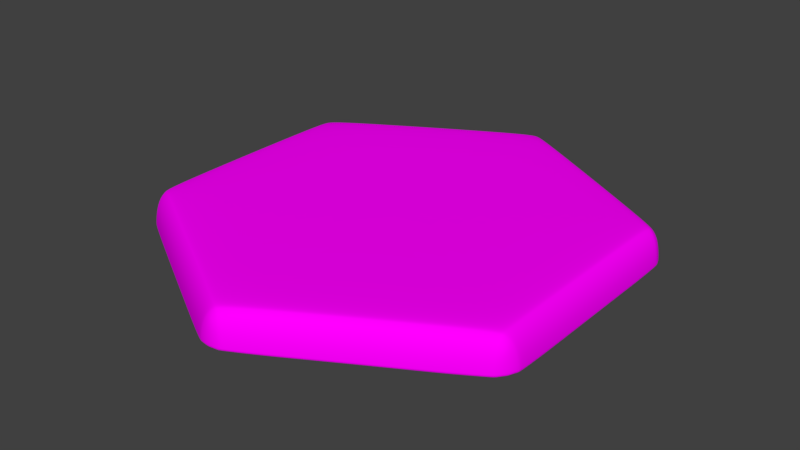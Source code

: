 # Source: HEX_Base_Water.blend  (saved by Blender 2.79.0; exported with 4.5.12 LTS)
import bpy
from mathutils import Matrix  # noqa: F401  (used for matrix-valued properties, if any)

bpy.ops.wm.read_factory_settings(use_empty=True)
scene = bpy.context.scene
scene.name = 'Scene'

# ---- collections
col_collection_10 = bpy.data.collections.new('Collection 10'); scene.collection.children.link(col_collection_10)

# ---- images (referenced by path relative to the original .blend; pixels are not part of the script)
import os
ASSET_DIR = os.environ.get("B2B_ASSET_DIR", "")  # directory of the original .blend (textures are referenced by path, not embedded)
HERE = os.path.dirname(os.path.abspath(__file__))  # packed textures are extracted next to this script under _unpacked/

def load_image(name, relpath, width, height, colorspace="sRGB"):
    """Load a texture the original file referenced (path relative to the .blend, or extracted next to this script)."""
    p = next((c for c in (os.path.join(HERE, relpath), os.path.join(ASSET_DIR, relpath)) if relpath and os.path.exists(c)), "")
    if p:
        img = bpy.data.images.load(p, check_existing=True)
        img.name = name
    else:  # same state as the original file: an image datablock whose file is absent (Cycles renders it pink)
        img = bpy.data.images.new(name, width, height)
        img.source = "FILE"
        img.filepath = "//" + (relpath or name)
    img.colorspace_settings.name = colorspace
    return img
img_hex_base_water_png = load_image('HEX_Base_Water.png', 'HEX_Base_Water.png', 1024, 1024, 'sRGB')

# ---- materials (node trees are filled in below, after node groups)
mat_hex_base_water = bpy.data.materials.new('HEX_Base_Water')
mat_hex_base_water.alpha_threshold = 0.0
mat_hex_base_water.roughness = 0.5

# ---- material node trees
mat_hex_base_water.use_nodes = True; mat_hex_base_water.node_tree.nodes.clear()
_N = mat_hex_base_water.node_tree.nodes; _L = mat_hex_base_water.node_tree.links
n0 = _N.new('ShaderNodeOutputMaterial'); n0.name = 'Material Output'; n0.location = (300, 300)
n1 = _N.new('ShaderNodeBsdfDiffuse'); n1.name = 'Diffuse BSDF'; n1.location = (10, 300)
n2 = _N.new('ShaderNodeTexImage'); n2.name = 'Image Texture'; n2.location = (-628, 430)
n2.width = 252
n2.image = img_hex_base_water_png
_L.new(n1.outputs[0], n0.inputs[0])
_L.new(n2.outputs[0], n1.inputs[0])
n0.is_active_output = True

# ---- world
world_world = bpy.data.worlds.new('World'); scene.world = world_world
world_world.color = (0.05088, 0.05088, 0.05088)
world_world.use_sun_shadow = False
world_world.sun_shadow_jitter_overblur = 0.0
world_world.cycles.sampling_method = 'MANUAL'

# ---- meshes
me_cylinder_005 = bpy.data.meshes.new('Cylinder.005')
me_cylinder_005.from_pydata([(-0.104, 1.32, -0.15), (0.104, 1.32, -0.15), (-0.05627, 1.338, -0.15), (-1.339e-10, 1.345, -0.15), (0.05627, 1.338, -0.15), (7.317e-09, 1.241, 0.0), (0.104, 1.32, -0.1201), (-0.104, 1.32, -0.1201), (0.03979, 1.269, -0.00914), (0.07353, 1.293, -0.03517), (-0.03979, 1.269, -0.00914), (1.104e-08, 1.297, -0.02017), (0.02952, 1.316, -0.04127), (1.477e-08, 1.325, -0.05075), (0.05627, 1.341, -0.1201), (2.222e-08, 1.349, -0.1201), (0.09607, 1.311, -0.07412), (0.04572, 1.332, -0.07297), (1.477e-08, 1.338, -0.07536), (-0.09607, 1.311, -0.07412), (-0.07353, 1.293, -0.03517), (-0.05627, 1.341, -0.1201), (-0.04572, 1.332, -0.07297), (-0.02952, 1.316, -0.04127), (1.091, 0.75, -0.15), (1.195, 0.5699, -0.15), (1.131, 0.7179, -0.15), (1.165, 0.6724, -0.15), (1.187, 0.6204, -0.15), (1.075, 0.6207, 0.0), (1.195, 0.5699, -0.1201), (1.091, 0.75, -0.1201), (1.119, 0.5998, -0.00914), (1.157, 0.5829, -0.03517), (1.079, 0.6688, -0.00914), (1.123, 0.6487, -0.02017), (1.154, 0.6324, -0.04127), (1.148, 0.6627, -0.05075), (1.19, 0.6219, -0.1201), (1.168, 0.6743, -0.1201), (1.184, 0.5724, -0.07412), (1.176, 0.6263, -0.07297), (1.159, 0.6691, -0.07536), (1.087, 0.7388, -0.07412), (1.083, 0.7102, -0.03517), (1.133, 0.7193, -0.1201), (1.131, 0.7055, -0.07297), (1.125, 0.6835, -0.04127), (1.195, -0.5699, -0.15), (1.091, -0.75, -0.15), (1.187, -0.6204, -0.15), (1.165, -0.6724, -0.15), (1.131, -0.7179, -0.15), (1.075, -0.6207, 0.0), (1.091, -0.75, -0.1201), (1.195, -0.5699, -0.1201), (1.079, -0.6688, -0.00914), (1.083, -0.7102, -0.03517), (1.119, -0.5998, -0.00914), (1.123, -0.6487, -0.02017), (1.125, -0.6835, -0.04127), (1.148, -0.6627, -0.05075), (1.133, -0.7193, -0.1201), (1.168, -0.6743, -0.1201), (1.087, -0.7388, -0.07412), (1.131, -0.7055, -0.07297), (1.159, -0.6691, -0.07536), (1.184, -0.5724, -0.07412), (1.157, -0.5829, -0.03517), (1.19, -0.6219, -0.1201), (1.176, -0.6263, -0.07297), (1.154, -0.6324, -0.04127), (0.104, -1.32, -0.15), (-0.104, -1.32, -0.15), (0.05627, -1.338, -0.15), (-1.179e-07, -1.345, -0.15), (-0.05627, -1.338, -0.15), (-8.582e-08, -1.241, 0.0), (-0.104, -1.32, -0.1201), (0.104, -1.32, -0.1201), (-0.03979, -1.269, -0.00914), (-0.07353, -1.293, -0.03517), (0.03979, -1.269, -0.00914), (-9.627e-08, -1.297, -0.02017), (-0.02952, -1.316, -0.04127), (-1.037e-07, -1.325, -0.05075), (-0.05627, -1.341, -0.1201), (-1.224e-07, -1.349, -0.1201), (-0.09607, -1.311, -0.07412), (-0.04573, -1.332, -0.07297), (-1.075e-07, -1.338, -0.07536), (0.09607, -1.311, -0.07412), (0.07353, -1.293, -0.03517), (0.05627, -1.341, -0.1201), (0.04572, -1.332, -0.07297), (0.02952, -1.316, -0.04127), (-1.091, -0.75, -0.15), (-1.195, -0.5699, -0.15), (-1.131, -0.7179, -0.15), (-1.165, -0.6724, -0.15), (-1.187, -0.6204, -0.15), (-1.075, -0.6207, 0.0), (-1.195, -0.5699, -0.1201), (-1.091, -0.75, -0.1201), (-1.119, -0.5998, -0.00914), (-1.157, -0.5829, -0.03517), (-1.079, -0.6688, -0.00914), (-1.123, -0.6487, -0.02017), (-1.154, -0.6324, -0.04127), (-1.148, -0.6627, -0.05075), (-1.19, -0.6219, -0.1201), (-1.168, -0.6743, -0.1201), (-1.184, -0.5724, -0.07412), (-1.176, -0.6263, -0.07297), (-1.159, -0.6691, -0.07536), (-1.087, -0.7388, -0.07412), (-1.083, -0.7102, -0.03517), (-1.133, -0.7193, -0.1201), (-1.131, -0.7055, -0.07297), (-1.125, -0.6835, -0.04127), (-1.195, 0.5699, -0.15), (-1.091, 0.75, -0.15), (-1.187, 0.6204, -0.15), (-1.165, 0.6724, -0.15), (-1.131, 0.7179, -0.15), (-1.075, 0.6207, 0.0), (-1.091, 0.75, -0.1201), (-1.195, 0.5699, -0.1201), (-1.079, 0.6688, -0.00914), (-1.083, 0.7102, -0.03517), (-1.119, 0.5998, -0.00914), (-1.123, 0.6487, -0.02017), (-1.125, 0.6835, -0.04127), (-1.148, 0.6627, -0.05075), (-1.133, 0.7193, -0.1201), (-1.168, 0.6743, -0.1201), (-1.087, 0.7388, -0.07412), (-1.131, 0.7055, -0.07297), (-1.159, 0.6691, -0.07536), (-1.184, 0.5724, -0.07412), (-1.157, 0.5829, -0.03517), (-1.19, 0.6219, -0.1201), (-1.176, 0.6263, -0.07297), (-1.154, 0.6324, -0.04127)], [], [(121, 126, 7, 0), (49, 54, 79, 72), (73, 78, 103, 96), (97, 102, 127, 120), (25, 30, 55, 48), (29, 5, 125, 101, 77, 53), (1, 6, 31, 24), (5, 8, 11, 10), (8, 9, 12, 11), (10, 11, 23, 20), (11, 12, 13, 23), (6, 14, 17, 16), (14, 15, 18, 17), (16, 17, 12, 9), (17, 18, 13, 12), (7, 19, 22, 21), (19, 20, 23, 22), (21, 22, 18, 15), (22, 23, 13, 18), (29, 32, 35, 34), (32, 33, 36, 35), (34, 35, 47, 44), (35, 36, 37, 47), (30, 38, 41, 40), (38, 39, 42, 41), (40, 41, 36, 33), (41, 42, 37, 36), (31, 43, 46, 45), (43, 44, 47, 46), (45, 46, 42, 39), (46, 47, 37, 42), (53, 56, 59, 58), (56, 57, 60, 59), (58, 59, 71, 68), (59, 60, 61, 71), (54, 62, 65, 64), (62, 63, 66, 65), (64, 65, 60, 57), (65, 66, 61, 60), (55, 67, 70, 69), (67, 68, 71, 70), (69, 70, 66, 63), (70, 71, 61, 66), (77, 80, 83, 82), (80, 81, 84, 83), (82, 83, 95, 92), (83, 84, 85, 95), (78, 86, 89, 88), (86, 87, 90, 89), (88, 89, 84, 81), (89, 90, 85, 84), (79, 91, 94, 93), (91, 92, 95, 94), (93, 94, 90, 87), (94, 95, 85, 90), (101, 104, 107, 106), (104, 105, 108, 107), (106, 107, 119, 116), (107, 108, 109, 119), (102, 110, 113, 112), (110, 111, 114, 113), (112, 113, 108, 105), (113, 114, 109, 108), (103, 115, 118, 117), (115, 116, 119, 118), (117, 118, 114, 111), (118, 119, 109, 114), (125, 128, 131, 130), (128, 129, 132, 131), (130, 131, 143, 140), (131, 132, 133, 143), (126, 134, 137, 136), (134, 135, 138, 137), (136, 137, 132, 129), (137, 138, 133, 132), (127, 139, 142, 141), (139, 140, 143, 142), (141, 142, 138, 135), (142, 143, 133, 138), (31, 6, 16, 43), (43, 16, 9, 44), (44, 9, 8, 34), (34, 8, 5, 29), (0, 7, 21, 2), (2, 21, 15, 3), (3, 15, 14, 4), (4, 14, 6, 1), (30, 25, 28, 38), (38, 28, 27, 39), (39, 27, 26, 45), (45, 26, 24, 31), (55, 30, 40, 67), (67, 40, 33, 68), (68, 33, 32, 58), (58, 32, 29, 53), (54, 49, 52, 62), (62, 52, 51, 63), (63, 51, 50, 69), (69, 50, 48, 55), (79, 54, 64, 91), (91, 64, 57, 92), (92, 57, 56, 82), (82, 56, 53, 77), (78, 73, 76, 86), (86, 76, 75, 87), (87, 75, 74, 93), (93, 74, 72, 79), (103, 78, 88, 115), (115, 88, 81, 116), (116, 81, 80, 106), (106, 80, 77, 101), (102, 97, 100, 110), (110, 100, 99, 111), (111, 99, 98, 117), (117, 98, 96, 103), (127, 102, 112, 139), (139, 112, 105, 140), (140, 105, 104, 130), (130, 104, 101, 125), (126, 121, 124, 134), (134, 124, 123, 135), (135, 123, 122, 141), (141, 122, 120, 127), (7, 126, 136, 19), (19, 136, 129, 20), (20, 129, 128, 10), (10, 128, 125, 5), (0, 2, 3, 4, 1, 24, 26, 27, 28, 25, 48, 50, 51, 52, 49, 72, 74, 75, 76, 73, 96, 98, 99, 100, 97, 120, 122, 123, 124, 121)])
_uv = me_cylinder_005.uv_layers.new(name='UVMap')
_uv.uv.foreach_set('vector', [0.8761, 0.7648, 0.8754, 0.7648, 0.8754, 0.7436, 0.8761, 0.7436, 0.8624, 0.7789, 0.863, 0.7789, 0.8651, 0.7895, 0.8645, 0.7895, 0.8499, 0.7542, 0.8505, 0.7542, 0.8505, 0.7755, 0.8499, 0.7755, 0.874, 0.7788, 0.8734, 0.7788, 0.8753, 0.7682, 0.8759, 0.7682, 0.8617, 0.7543, 0.8623, 0.7543, 0.8628, 0.7755, 0.8621, 0.7755, 0.8516, 0.6967, 0.8736, 0.6851, 0.8956, 0.6967, 0.8956, 0.7198, 0.8736, 0.7314, 0.8516, 0.7198, 0.8635, 0.7402, 0.8641, 0.7402, 0.8625, 0.7509, 0.8619, 0.7509, 0.8736, 0.6851, 0.8728, 0.6846, 0.8736, 0.6841, 0.8744, 0.6846, 0.8728, 0.6846, 0.8721, 0.6841, 0.873, 0.6837, 0.8736, 0.6841, 0.8744, 0.6846, 0.8736, 0.6841, 0.8742, 0.6837, 0.8751, 0.6841, 0.8733, 0.7421, 0.8737, 0.7415, 0.8739, 0.7419, 0.8738, 0.7424, 0.8753, 0.7402, 0.8753, 0.7408, 0.8744, 0.7411, 0.8743, 0.7404, 0.8753, 0.7408, 0.8754, 0.7417, 0.8745, 0.7417, 0.8744, 0.7411, 0.8743, 0.7404, 0.8744, 0.7411, 0.8737, 0.7415, 0.8735, 0.741, 0.8744, 0.7411, 0.8745, 0.7417, 0.8739, 0.7419, 0.8737, 0.7415, 0.8754, 0.7436, 0.8745, 0.7436, 0.8745, 0.7425, 0.8754, 0.7426, 0.8745, 0.7436, 0.8736, 0.7434, 0.8738, 0.7424, 0.8745, 0.7425, 0.8754, 0.7426, 0.8745, 0.7425, 0.8745, 0.7417, 0.8754, 0.7417, 0.8745, 0.7425, 0.8738, 0.7424, 0.8739, 0.7419, 0.8745, 0.7417, 0.8516, 0.6967, 0.8507, 0.6971, 0.8506, 0.6962, 0.8515, 0.6958, 0.8507, 0.6971, 0.8499, 0.6974, 0.85, 0.6965, 0.8506, 0.6962, 0.8515, 0.6958, 0.8506, 0.6962, 0.8506, 0.6955, 0.8514, 0.695, 0.8645, 0.7528, 0.864, 0.7531, 0.8638, 0.7525, 0.864, 0.7521, 0.8623, 0.7543, 0.8623, 0.7533, 0.8633, 0.7532, 0.8633, 0.7542, 0.8623, 0.7533, 0.8624, 0.7523, 0.8633, 0.7524, 0.8633, 0.7532, 0.8633, 0.7542, 0.8633, 0.7532, 0.864, 0.7531, 0.8641, 0.754, 0.8633, 0.7532, 0.8633, 0.7524, 0.8638, 0.7525, 0.864, 0.7531, 0.8625, 0.7509, 0.8634, 0.7511, 0.8634, 0.7517, 0.8624, 0.7515, 0.8634, 0.7511, 0.8642, 0.7516, 0.864, 0.7521, 0.8634, 0.7517, 0.8624, 0.7515, 0.8634, 0.7517, 0.8633, 0.7524, 0.8624, 0.7523, 0.8634, 0.7517, 0.864, 0.7521, 0.8638, 0.7525, 0.8633, 0.7524, 0.8516, 0.7198, 0.8515, 0.7207, 0.8506, 0.7203, 0.8507, 0.7194, 0.8515, 0.7207, 0.8514, 0.7215, 0.8506, 0.721, 0.8506, 0.7203, 0.8507, 0.7194, 0.8506, 0.7203, 0.85, 0.72, 0.8499, 0.7191, 0.865, 0.7769, 0.8645, 0.7776, 0.8643, 0.7772, 0.8645, 0.7766, 0.863, 0.7789, 0.8629, 0.7783, 0.8639, 0.778, 0.864, 0.7786, 0.8629, 0.7783, 0.8628, 0.7774, 0.8638, 0.7773, 0.8639, 0.778, 0.864, 0.7786, 0.8639, 0.778, 0.8645, 0.7776, 0.8647, 0.7781, 0.8639, 0.778, 0.8638, 0.7773, 0.8643, 0.7772, 0.8645, 0.7776, 0.8628, 0.7755, 0.8637, 0.7755, 0.8638, 0.7765, 0.8628, 0.7765, 0.8637, 0.7755, 0.8646, 0.7757, 0.8645, 0.7766, 0.8638, 0.7765, 0.8628, 0.7765, 0.8638, 0.7765, 0.8638, 0.7773, 0.8628, 0.7774, 0.8638, 0.7765, 0.8645, 0.7766, 0.8643, 0.7772, 0.8638, 0.7773, 0.8736, 0.7314, 0.8744, 0.7319, 0.8736, 0.7324, 0.8728, 0.7319, 0.8744, 0.7319, 0.8751, 0.7324, 0.8742, 0.7328, 0.8736, 0.7324, 0.8728, 0.7319, 0.8736, 0.7324, 0.873, 0.7328, 0.8721, 0.7324, 0.8527, 0.7528, 0.8522, 0.7531, 0.852, 0.7525, 0.8523, 0.7521, 0.8505, 0.7542, 0.8505, 0.7533, 0.8515, 0.7532, 0.8515, 0.7542, 0.8505, 0.7533, 0.8506, 0.7523, 0.8515, 0.7524, 0.8515, 0.7532, 0.8515, 0.7542, 0.8515, 0.7532, 0.8522, 0.7531, 0.8523, 0.754, 0.8515, 0.7532, 0.8515, 0.7524, 0.852, 0.7525, 0.8522, 0.7531, 0.8507, 0.7509, 0.8517, 0.7511, 0.8516, 0.7517, 0.8506, 0.7514, 0.8517, 0.7511, 0.8525, 0.7516, 0.8523, 0.7521, 0.8516, 0.7517, 0.8506, 0.7514, 0.8516, 0.7517, 0.8515, 0.7524, 0.8506, 0.7523, 0.8516, 0.7517, 0.8523, 0.7521, 0.852, 0.7525, 0.8515, 0.7524, 0.8956, 0.7198, 0.8965, 0.7194, 0.8966, 0.7203, 0.8957, 0.7207, 0.8965, 0.7194, 0.8973, 0.7191, 0.8972, 0.72, 0.8966, 0.7203, 0.8957, 0.7207, 0.8966, 0.7203, 0.8966, 0.721, 0.8958, 0.7215, 0.8527, 0.7769, 0.8523, 0.7776, 0.852, 0.7772, 0.8522, 0.7766, 0.8507, 0.7788, 0.8506, 0.7783, 0.8516, 0.778, 0.8517, 0.7786, 0.8506, 0.7783, 0.8506, 0.7774, 0.8515, 0.7773, 0.8516, 0.778, 0.8517, 0.7786, 0.8516, 0.778, 0.8523, 0.7776, 0.8525, 0.7781, 0.8516, 0.778, 0.8515, 0.7773, 0.852, 0.7772, 0.8523, 0.7776, 0.8505, 0.7755, 0.8515, 0.7755, 0.8515, 0.7765, 0.8505, 0.7764, 0.8515, 0.7755, 0.8523, 0.7757, 0.8522, 0.7766, 0.8515, 0.7765, 0.8505, 0.7764, 0.8515, 0.7765, 0.8515, 0.7773, 0.8506, 0.7774, 0.8515, 0.7765, 0.8522, 0.7766, 0.852, 0.7772, 0.8515, 0.7773, 0.8956, 0.6967, 0.8957, 0.6958, 0.8966, 0.6962, 0.8965, 0.6971, 0.8957, 0.6958, 0.8958, 0.695, 0.8966, 0.6955, 0.8966, 0.6962, 0.8965, 0.6971, 0.8966, 0.6962, 0.8972, 0.6965, 0.8973, 0.6974, 0.8733, 0.7663, 0.8738, 0.766, 0.8739, 0.7666, 0.8737, 0.767, 0.8754, 0.7648, 0.8754, 0.7658, 0.8745, 0.7659, 0.8745, 0.7649, 0.8754, 0.7658, 0.8754, 0.7668, 0.8745, 0.7667, 0.8745, 0.7659, 0.8745, 0.7649, 0.8745, 0.7659, 0.8738, 0.766, 0.8736, 0.7651, 0.8745, 0.7659, 0.8745, 0.7667, 0.8739, 0.7666, 0.8738, 0.766, 0.8753, 0.7682, 0.8743, 0.768, 0.8744, 0.7674, 0.8753, 0.7676, 0.8743, 0.768, 0.8735, 0.7675, 0.8737, 0.767, 0.8744, 0.7674, 0.8753, 0.7676, 0.8744, 0.7674, 0.8745, 0.7667, 0.8754, 0.7668, 0.8744, 0.7674, 0.8737, 0.767, 0.8739, 0.7666, 0.8745, 0.7667, 0.8625, 0.7509, 0.8641, 0.7402, 0.8651, 0.7404, 0.8634, 0.7511, 0.8513, 0.6945, 0.8716, 0.6838, 0.8721, 0.6841, 0.8514, 0.695, 0.8514, 0.695, 0.8721, 0.6841, 0.8728, 0.6846, 0.8515, 0.6958, 0.8515, 0.6958, 0.8728, 0.6846, 0.8736, 0.6851, 0.8516, 0.6967, 0.8761, 0.7436, 0.8754, 0.7436, 0.8754, 0.7426, 0.876, 0.7427, 0.876, 0.7427, 0.8754, 0.7426, 0.8754, 0.7417, 0.876, 0.7417, 0.876, 0.7417, 0.8754, 0.7417, 0.8753, 0.7408, 0.8759, 0.7408, 0.8759, 0.7408, 0.8753, 0.7408, 0.8753, 0.7402, 0.8759, 0.7402, 0.8623, 0.7543, 0.8617, 0.7543, 0.8617, 0.7533, 0.8623, 0.7533, 0.8623, 0.7533, 0.8617, 0.7533, 0.8618, 0.7524, 0.8624, 0.7523, 0.8624, 0.7523, 0.8618, 0.7524, 0.8618, 0.7515, 0.8624, 0.7515, 0.8624, 0.7515, 0.8618, 0.7515, 0.8619, 0.7509, 0.8625, 0.7509, 0.8628, 0.7755, 0.8623, 0.7543, 0.8633, 0.7542, 0.8637, 0.7755, 0.8637, 0.7755, 0.8633, 0.7542, 0.8641, 0.754, 0.8646, 0.7757, 0.8499, 0.7191, 0.8499, 0.6974, 0.8507, 0.6971, 0.8507, 0.7194, 0.8507, 0.7194, 0.8507, 0.6971, 0.8516, 0.6967, 0.8516, 0.7198, 0.863, 0.7789, 0.8624, 0.7789, 0.8623, 0.7783, 0.8629, 0.7783, 0.8629, 0.7783, 0.8623, 0.7783, 0.8622, 0.7774, 0.8628, 0.7774, 0.8628, 0.7774, 0.8622, 0.7774, 0.8622, 0.7765, 0.8628, 0.7765, 0.8628, 0.7765, 0.8622, 0.7765, 0.8621, 0.7755, 0.8628, 0.7755, 0.8507, 0.7509, 0.8526, 0.7402, 0.8535, 0.7404, 0.8517, 0.7511, 0.8716, 0.7327, 0.8513, 0.722, 0.8514, 0.7215, 0.8721, 0.7324, 0.8721, 0.7324, 0.8514, 0.7215, 0.8515, 0.7207, 0.8728, 0.7319, 0.8728, 0.7319, 0.8515, 0.7207, 0.8516, 0.7198, 0.8736, 0.7314, 0.8505, 0.7542, 0.8499, 0.7542, 0.8499, 0.7533, 0.8505, 0.7533, 0.8505, 0.7533, 0.8499, 0.7533, 0.85, 0.7523, 0.8506, 0.7523, 0.8506, 0.7523, 0.85, 0.7523, 0.85, 0.7515, 0.8506, 0.7514, 0.8506, 0.7514, 0.85, 0.7515, 0.8501, 0.7509, 0.8507, 0.7509, 0.8505, 0.7755, 0.8505, 0.7542, 0.8515, 0.7542, 0.8515, 0.7755, 0.8515, 0.7755, 0.8515, 0.7542, 0.8523, 0.754, 0.8523, 0.7757, 0.8958, 0.7215, 0.8751, 0.7324, 0.8744, 0.7319, 0.8957, 0.7207, 0.8957, 0.7207, 0.8744, 0.7319, 0.8736, 0.7314, 0.8956, 0.7198, 0.8507, 0.7788, 0.8501, 0.7788, 0.85, 0.7782, 0.8506, 0.7783, 0.8506, 0.7783, 0.85, 0.7782, 0.85, 0.7774, 0.8506, 0.7774, 0.8506, 0.7774, 0.85, 0.7774, 0.8499, 0.7764, 0.8505, 0.7764, 0.8505, 0.7764, 0.8499, 0.7764, 0.8499, 0.7755, 0.8505, 0.7755, 0.8526, 0.7895, 0.8507, 0.7788, 0.8517, 0.7786, 0.8535, 0.7893, 0.8978, 0.6976, 0.8978, 0.7189, 0.8973, 0.7191, 0.8973, 0.6974, 0.8973, 0.6974, 0.8973, 0.7191, 0.8965, 0.7194, 0.8965, 0.6971, 0.8965, 0.6971, 0.8965, 0.7194, 0.8956, 0.7198, 0.8956, 0.6967, 0.8754, 0.7648, 0.8761, 0.7648, 0.876, 0.7658, 0.8754, 0.7658, 0.8754, 0.7658, 0.876, 0.7658, 0.876, 0.7668, 0.8754, 0.7668, 0.8754, 0.7668, 0.876, 0.7668, 0.8759, 0.7676, 0.8753, 0.7676, 0.8753, 0.7676, 0.8759, 0.7676, 0.8759, 0.7682, 0.8753, 0.7682, 0.8754, 0.7436, 0.8754, 0.7648, 0.8745, 0.7649, 0.8745, 0.7436, 0.8745, 0.7436, 0.8745, 0.7649, 0.8736, 0.7651, 0.8736, 0.7434, 0.8751, 0.6841, 0.8958, 0.695, 0.8957, 0.6958, 0.8744, 0.6846, 0.8744, 0.6846, 0.8957, 0.6958, 0.8956, 0.6967, 0.8736, 0.6851, 0.8417, 0.7194, 0.8416, 0.7204, 0.8411, 0.7213, 0.8404, 0.7222, 0.8396, 0.7228, 0.8194, 0.7334, 0.8184, 0.7337, 0.8173, 0.7339, 0.8161, 0.7337, 0.8151, 0.7334, 0.7949, 0.7228, 0.7941, 0.7222, 0.7934, 0.7213, 0.793, 0.7204, 0.7928, 0.7194, 0.7928, 0.6982, 0.793, 0.6972, 0.7934, 0.6963, 0.7941, 0.6954, 0.7949, 0.6948, 0.8151, 0.6842, 0.8161, 0.6838, 0.8173, 0.6837, 0.8184, 0.6838, 0.8194, 0.6842, 0.8396, 0.6948, 0.8404, 0.6954, 0.8411, 0.6963, 0.8416, 0.6972, 0.8417, 0.6982])
me_cylinder_005.materials.append(mat_hex_base_water)
me_cylinder_005.use_remesh_preserve_volume = False
me_cylinder_005.use_remesh_preserve_attributes = False
me_cylinder_005.use_mirror_vertex_groups = False
me_cylinder_005.update()

# ---- objects
ob_top = bpy.data.objects.new('Top', me_cylinder_005)

# ---- transforms, parenting, visibility, modifiers, constraints
ob_top.location = (-7.947e-08, 0.0, 0.5)
ob_top.scale = (2.42, 2.42, 4.029)
ob_top.lineart.crease_threshold = 0.0
_m = ob_top.modifiers.new('Subsurf', 'SUBSURF')
_m.uv_smooth = 'PRESERVE_CORNERS'
_m.levels = 4
_m.render_levels = 4
_m.show_only_control_edges = False

# ---- collection membership
col_collection_10.objects.link(ob_top)

# ---- scene / render settings (as saved in the file)
scene.frame_start = 1; scene.frame_end = 40; scene.frame_set(7)
scene.render.engine = 'CYCLES'
scene.render.resolution_percentage = 50
scene.render.fps = 40
scene.render.dither_intensity = 0.0
scene.cycles.use_denoising = False
scene.cycles.samples = 128
scene.cycles.sampling_pattern = 'TABULATED_SOBOL'
scene.cycles.use_adaptive_sampling = False
scene.cycles.use_light_tree = False
scene.cycles.blur_glossy = 0.0
scene.cycles.sample_clamp_indirect = 0.0
scene.view_settings.view_transform = 'Standard'
bpy.context.view_layer.update()

# ---- added for rendering (the .blend has no active camera and no usable light): camera, sun
cam_auto = bpy.data.cameras.new('AutoCamera')
cam_auto.lens = 50.0
cam_auto.sensor_width = 36.0
cam_auto.clip_end = 1000.0
ob_auto_camera = bpy.data.objects.new('AutoCamera', cam_auto)
scene.collection.objects.link(ob_auto_camera)
ob_auto_camera.location = (8.0889, -9.70668, 6.66896)
ob_auto_camera.rotation_euler = (1.09748, -7.21219e-08, 0.694738)
scene.camera = ob_auto_camera
light_auto_sun = bpy.data.lights.new('AutoSun', 'SUN')
light_auto_sun.energy = 3.0
light_auto_sun.angle = 0.0523599
ob_auto_sun = bpy.data.objects.new('AutoSun', light_auto_sun)
scene.collection.objects.link(ob_auto_sun)
ob_auto_sun.rotation_euler = (0.872665, 0.174533, 0.523599)
bpy.context.view_layer.update()
